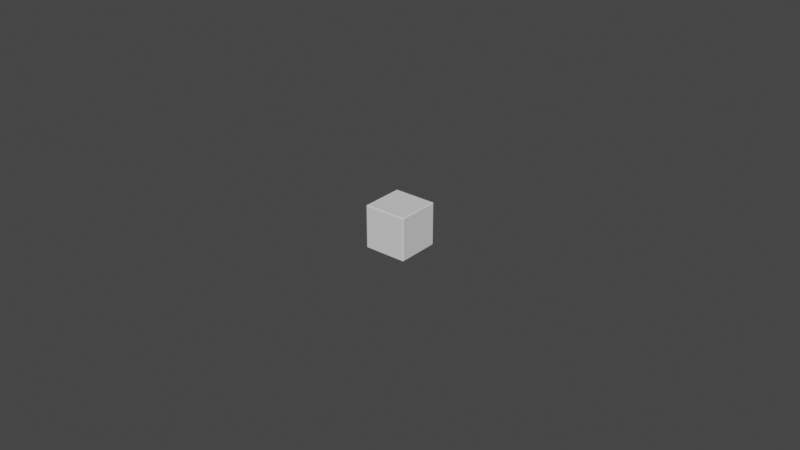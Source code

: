 # Source: d6.blend  (saved by Blender 3.2.14; exported with 4.5.12 LTS)
import bpy
from mathutils import Matrix  # noqa: F401  (used for matrix-valued properties, if any)

bpy.ops.wm.read_factory_settings(use_empty=True)
scene = bpy.context.scene
scene.name = 'Scene'

# ---- collections
col_collection = bpy.data.collections.new('Collection'); scene.collection.children.link(col_collection)

# ---- materials (node trees are filled in below, after node groups)
mat_material = bpy.data.materials.new('Material')
mat_material.alpha_threshold = 0.0
mat_material.use_transparent_shadow = False
mat_material.line_color = (0.0, 0.0, 0.0, 1.0)

# ---- material node trees
mat_material.use_nodes = True; mat_material.node_tree.nodes.clear()
_N = mat_material.node_tree.nodes; _L = mat_material.node_tree.links
n0 = _N.new('ShaderNodeOutputMaterial'); n0.name = 'Material Output'; n0.location = (300, 300)
n1 = _N.new('ShaderNodeBsdfPrincipled'); n1.name = 'Principled BSDF'; n1.location = (10, 300)
n1.distribution = 'GGX'
n1.subsurface_method = 'RANDOM_WALK_SKIN'
n1.inputs[2].default_value = 0.4
n1.inputs[3].default_value = 1.45
n1.inputs[27].default_value = (0.0, 0.0, 0.0, 1.0)
n1.inputs[28].default_value = 1.0
_L.new(n1.outputs[0], n0.inputs[0])
n0.is_active_output = True

# ---- world
world_world = bpy.data.worlds.new('World'); scene.world = world_world
world_world.use_nodes = True; world_world.node_tree.nodes.clear()
_N = world_world.node_tree.nodes; _L = world_world.node_tree.links
n0 = _N.new('ShaderNodeOutputWorld'); n0.name = 'World Output'; n0.location = (300, 300)
n1 = _N.new('ShaderNodeBackground'); n1.name = 'Background'; n1.location = (10, 300)
n1.inputs[0].default_value = (0.05088, 0.05088, 0.05088, 1.0)
_L.new(n1.outputs[0], n0.inputs[0])
n0.is_active_output = True
world_world.color = (0.05088, 0.05088, 0.05088)
world_world.use_sun_shadow = False
world_world.sun_shadow_jitter_overblur = 0.0

# ---- meshes
me_cube = bpy.data.meshes.new('Cube')
me_cube.from_pydata([(0.006619, 0.006958, 0.006619), (0.006619, 0.006619, 0.006958), (0.006958, 0.006619, 0.006619), (0.006619, 0.006942, 0.006724), (0.006619, 0.006894, 0.006818), (0.006724, 0.006942, 0.006619), (0.006724, 0.006924, 0.006724), (0.00672, 0.006878, 0.006813), (0.006818, 0.006894, 0.006619), (0.006813, 0.006878, 0.00672), (0.006798, 0.006845, 0.006798), (0.006724, 0.006619, 0.006942), (0.006818, 0.006619, 0.006894), (0.006619, 0.006724, 0.006942), (0.006724, 0.006724, 0.006925), (0.006813, 0.00672, 0.006878), (0.006619, 0.006818, 0.006894), (0.00672, 0.006813, 0.006878), (0.006798, 0.006798, 0.006845), (0.006942, 0.006724, 0.006619), (0.006894, 0.006818, 0.006619), (0.006942, 0.006619, 0.006724), (0.006924, 0.006724, 0.006724), (0.006878, 0.006813, 0.00672), (0.006894, 0.006619, 0.006818), (0.006878, 0.00672, 0.006813), (0.006845, 0.006798, 0.006798), (0.006619, 0.006619, -0.006958), (0.006619, 0.006958, -0.006619), (0.006958, 0.006619, -0.006619), (0.006619, 0.006724, -0.006942), (0.006619, 0.006818, -0.006894), (0.006724, 0.006619, -0.006942), (0.006724, 0.006724, -0.006924), (0.00672, 0.006813, -0.006878), (0.006818, 0.006619, -0.006894), (0.006813, 0.00672, -0.006878), (0.006798, 0.006798, -0.006845), (0.006724, 0.006942, -0.006619), (0.006818, 0.006894, -0.006619), (0.006619, 0.006942, -0.006724), (0.006724, 0.006924, -0.006724), (0.006813, 0.006878, -0.00672), (0.006619, 0.006894, -0.006818), (0.00672, 0.006878, -0.006813), (0.006798, 0.006845, -0.006798), (0.006942, 0.006619, -0.006724), (0.006894, 0.006619, -0.006818), (0.006942, 0.006724, -0.006619), (0.006924, 0.006724, -0.006724), (0.006878, 0.00672, -0.006813), (0.006894, 0.006818, -0.006619), (0.006878, 0.006813, -0.00672), (0.006845, 0.006798, -0.006798), (0.006958, -0.006619, 0.006619), (0.006619, -0.006619, 0.006958), (0.006619, -0.006958, 0.006619), (0.006942, -0.006619, 0.006724), (0.006894, -0.006619, 0.006818), (0.006942, -0.006724, 0.006619), (0.006924, -0.006724, 0.006724), (0.006878, -0.00672, 0.006813), (0.006894, -0.006818, 0.006619), (0.006878, -0.006813, 0.00672), (0.006845, -0.006798, 0.006798), (0.006619, -0.006724, 0.006942), (0.006619, -0.006818, 0.006894), (0.006724, -0.006619, 0.006942), (0.006724, -0.006724, 0.006925), (0.00672, -0.006813, 0.006878), (0.006818, -0.006619, 0.006894), (0.006813, -0.00672, 0.006878), (0.006798, -0.006798, 0.006845), (0.006724, -0.006942, 0.006619), (0.006818, -0.006894, 0.006619), (0.006619, -0.006942, 0.006724), (0.006724, -0.006925, 0.006724), (0.006813, -0.006878, 0.00672), (0.006619, -0.006894, 0.006818), (0.00672, -0.006878, 0.006813), (0.006798, -0.006845, 0.006798), (0.006958, -0.006619, -0.006619), (0.006619, -0.006958, -0.006619), (0.006619, -0.006619, -0.006958), (0.006942, -0.006724, -0.006619), (0.006894, -0.006818, -0.006619), (0.006942, -0.006619, -0.006724), (0.006924, -0.006724, -0.006724), (0.006878, -0.006813, -0.00672), (0.006894, -0.006619, -0.006818), (0.006878, -0.00672, -0.006813), (0.006845, -0.006798, -0.006798), (0.006619, -0.006942, -0.006724), (0.006619, -0.006894, -0.006818), (0.006724, -0.006942, -0.006619), (0.006724, -0.006925, -0.006724), (0.00672, -0.006878, -0.006813), (0.006818, -0.006894, -0.006619), (0.006813, -0.006878, -0.00672), (0.006798, -0.006845, -0.006798), (0.006724, -0.006619, -0.006942), (0.006818, -0.006619, -0.006894), (0.006619, -0.006724, -0.006942), (0.006724, -0.006724, -0.006924), (0.006813, -0.00672, -0.006878), (0.006619, -0.006818, -0.006894), (0.00672, -0.006813, -0.006878), (0.006798, -0.006798, -0.006845), (-0.006619, 0.006958, 0.006619), (-0.006958, 0.006619, 0.006619), (-0.006619, 0.006619, 0.006958), (-0.006724, 0.006942, 0.006619), (-0.006819, 0.006894, 0.006619), (-0.006619, 0.006942, 0.006724), (-0.006724, 0.006924, 0.006724), (-0.006813, 0.006878, 0.00672), (-0.006619, 0.006894, 0.006818), (-0.00672, 0.006878, 0.006813), (-0.006798, 0.006845, 0.006798), (-0.006942, 0.006619, 0.006724), (-0.006894, 0.006619, 0.006818), (-0.006942, 0.006724, 0.006619), (-0.006925, 0.006724, 0.006724), (-0.006878, 0.00672, 0.006813), (-0.006894, 0.006818, 0.006619), (-0.006878, 0.006813, 0.00672), (-0.006845, 0.006798, 0.006798), (-0.006619, 0.006724, 0.006942), (-0.006619, 0.006818, 0.006894), (-0.006724, 0.006619, 0.006942), (-0.006724, 0.006724, 0.006925), (-0.00672, 0.006813, 0.006878), (-0.006819, 0.006619, 0.006894), (-0.006813, 0.00672, 0.006878), (-0.006798, 0.006798, 0.006845), (-0.006958, 0.006619, -0.006619), (-0.006619, 0.006958, -0.006619), (-0.006619, 0.006619, -0.006958), (-0.006942, 0.006724, -0.006619), (-0.006894, 0.006818, -0.006619), (-0.006942, 0.006619, -0.006724), (-0.006925, 0.006724, -0.006724), (-0.006878, 0.006813, -0.00672), (-0.006894, 0.006619, -0.006818), (-0.006878, 0.00672, -0.006813), (-0.006845, 0.006798, -0.006798), (-0.006619, 0.006942, -0.006724), (-0.006619, 0.006894, -0.006818), (-0.006724, 0.006942, -0.006619), (-0.006724, 0.006924, -0.006724), (-0.00672, 0.006878, -0.006813), (-0.006819, 0.006894, -0.006619), (-0.006813, 0.006878, -0.00672), (-0.006798, 0.006845, -0.006798), (-0.006724, 0.006619, -0.006942), (-0.006819, 0.006619, -0.006894), (-0.006619, 0.006724, -0.006942), (-0.006724, 0.006724, -0.006924), (-0.006813, 0.00672, -0.006878), (-0.006619, 0.006818, -0.006894), (-0.00672, 0.006813, -0.006878), (-0.006798, 0.006798, -0.006845), (-0.006958, -0.006619, 0.006619), (-0.006619, -0.006958, 0.006619), (-0.006619, -0.006619, 0.006958), (-0.006942, -0.006724, 0.006619), (-0.006894, -0.006818, 0.006619), (-0.006942, -0.006619, 0.006724), (-0.006925, -0.006724, 0.006724), (-0.006878, -0.006813, 0.00672), (-0.006894, -0.006619, 0.006818), (-0.006878, -0.00672, 0.006813), (-0.006845, -0.006798, 0.006798), (-0.006619, -0.006942, 0.006724), (-0.006619, -0.006894, 0.006818), (-0.006724, -0.006942, 0.006619), (-0.006724, -0.006925, 0.006724), (-0.00672, -0.006878, 0.006813), (-0.006819, -0.006894, 0.006619), (-0.006813, -0.006878, 0.00672), (-0.006798, -0.006845, 0.006798), (-0.006724, -0.006619, 0.006942), (-0.006819, -0.006619, 0.006894), (-0.006619, -0.006724, 0.006942), (-0.006724, -0.006724, 0.006925), (-0.006813, -0.00672, 0.006878), (-0.006619, -0.006818, 0.006894), (-0.00672, -0.006813, 0.006878), (-0.006798, -0.006798, 0.006845), (-0.006619, -0.006619, -0.006958), (-0.006619, -0.006958, -0.006619), (-0.006958, -0.006619, -0.006619), (-0.006619, -0.006724, -0.006942), (-0.006619, -0.006818, -0.006894), (-0.006724, -0.006619, -0.006942), (-0.006724, -0.006724, -0.006924), (-0.00672, -0.006813, -0.006878), (-0.006819, -0.006619, -0.006894), (-0.006813, -0.00672, -0.006878), (-0.006798, -0.006798, -0.006845), (-0.006724, -0.006942, -0.006619), (-0.006819, -0.006894, -0.006619), (-0.006619, -0.006942, -0.006724), (-0.006724, -0.006925, -0.006724), (-0.006813, -0.006878, -0.00672), (-0.006619, -0.006894, -0.006818), (-0.00672, -0.006878, -0.006813), (-0.006798, -0.006845, -0.006798), (-0.006942, -0.006619, -0.006724), (-0.006894, -0.006619, -0.006818), (-0.006942, -0.006724, -0.006619), (-0.006925, -0.006724, -0.006724), (-0.006878, -0.00672, -0.006813), (-0.006894, -0.006818, -0.006619), (-0.006878, -0.006813, -0.00672), (-0.006845, -0.006798, -0.006798)], [], [(137, 27, 83, 189), (191, 162, 109, 135), (82, 56, 163, 190), (1, 110, 164, 55), (29, 2, 54, 81), (0, 3, 6, 5), (3, 4, 7, 6), (4, 16, 17, 7), (5, 6, 9, 8), (6, 7, 10, 9), (7, 17, 18, 10), (1, 11, 14, 13), (11, 12, 15, 14), (12, 24, 25, 15), (13, 14, 17, 16), (14, 15, 18, 17), (15, 25, 26, 18), (2, 19, 22, 21), (19, 20, 23, 22), (20, 8, 9, 23), (21, 22, 25, 24), (22, 23, 26, 25), (23, 9, 10, 26), (10, 18, 26), (27, 30, 33, 32), (30, 31, 34, 33), (31, 43, 44, 34), (32, 33, 36, 35), (33, 34, 37, 36), (34, 44, 45, 37), (28, 38, 41, 40), (38, 39, 42, 41), (39, 51, 52, 42), (40, 41, 44, 43), (41, 42, 45, 44), (42, 52, 53, 45), (29, 46, 49, 48), (46, 47, 50, 49), (47, 35, 36, 50), (48, 49, 52, 51), (49, 50, 53, 52), (50, 36, 37, 53), (37, 45, 53), (54, 57, 60, 59), (57, 58, 61, 60), (58, 70, 71, 61), (59, 60, 63, 62), (60, 61, 64, 63), (61, 71, 72, 64), (55, 65, 68, 67), (65, 66, 69, 68), (66, 78, 79, 69), (67, 68, 71, 70), (68, 69, 72, 71), (69, 79, 80, 72), (56, 73, 76, 75), (73, 74, 77, 76), (74, 62, 63, 77), (75, 76, 79, 78), (76, 77, 80, 79), (77, 63, 64, 80), (64, 72, 80), (81, 84, 87, 86), (84, 85, 88, 87), (85, 97, 98, 88), (86, 87, 90, 89), (87, 88, 91, 90), (88, 98, 99, 91), (82, 92, 95, 94), (92, 93, 96, 95), (93, 105, 106, 96), (94, 95, 98, 97), (95, 96, 99, 98), (96, 106, 107, 99), (83, 100, 103, 102), (100, 101, 104, 103), (101, 89, 90, 104), (102, 103, 106, 105), (103, 104, 107, 106), (104, 90, 91, 107), (91, 99, 107), (108, 111, 114, 113), (111, 112, 115, 114), (112, 124, 125, 115), (113, 114, 117, 116), (114, 115, 118, 117), (115, 125, 126, 118), (109, 119, 122, 121), (119, 120, 123, 122), (120, 132, 133, 123), (121, 122, 125, 124), (122, 123, 126, 125), (123, 133, 134, 126), (110, 127, 130, 129), (127, 128, 131, 130), (128, 116, 117, 131), (129, 130, 133, 132), (130, 131, 134, 133), (131, 117, 118, 134), (118, 126, 134), (135, 138, 141, 140), (138, 139, 142, 141), (139, 151, 152, 142), (140, 141, 144, 143), (141, 142, 145, 144), (142, 152, 153, 145), (136, 146, 149, 148), (146, 147, 150, 149), (147, 159, 160, 150), (148, 149, 152, 151), (149, 150, 153, 152), (150, 160, 161, 153), (137, 154, 157, 156), (154, 155, 158, 157), (155, 143, 144, 158), (156, 157, 160, 159), (157, 158, 161, 160), (158, 144, 145, 161), (145, 153, 161), (162, 165, 168, 167), (165, 166, 169, 168), (166, 178, 179, 169), (167, 168, 171, 170), (168, 169, 172, 171), (169, 179, 180, 172), (163, 173, 176, 175), (173, 174, 177, 176), (174, 186, 187, 177), (175, 176, 179, 178), (176, 177, 180, 179), (177, 187, 188, 180), (164, 181, 184, 183), (181, 182, 185, 184), (182, 170, 171, 185), (183, 184, 187, 186), (184, 185, 188, 187), (185, 171, 172, 188), (172, 180, 188), (189, 192, 195, 194), (192, 193, 196, 195), (193, 205, 206, 196), (194, 195, 198, 197), (195, 196, 199, 198), (196, 206, 207, 199), (190, 200, 203, 202), (200, 201, 204, 203), (201, 213, 214, 204), (202, 203, 206, 205), (203, 204, 207, 206), (204, 214, 215, 207), (191, 208, 211, 210), (208, 209, 212, 211), (209, 197, 198, 212), (210, 211, 214, 213), (211, 212, 215, 214), (212, 198, 199, 215), (199, 207, 215), (137, 189, 194, 154), (154, 194, 197, 155), (155, 197, 209, 143), (143, 209, 208, 140), (140, 208, 191, 135), (27, 137, 156, 30), (30, 156, 159, 31), (31, 159, 147, 43), (43, 147, 146, 40), (40, 146, 136, 28), (2, 29, 48, 19), (19, 48, 51, 20), (20, 51, 39, 8), (8, 39, 38, 5), (5, 38, 28, 0), (190, 163, 175, 200), (200, 175, 178, 201), (201, 178, 166, 213), (213, 166, 165, 210), (210, 165, 162, 191), (56, 82, 94, 73), (73, 94, 97, 74), (74, 97, 85, 62), (62, 85, 84, 59), (59, 84, 81, 54), (108, 136, 148, 111), (111, 148, 151, 112), (112, 151, 139, 124), (124, 139, 138, 121), (121, 138, 135, 109), (55, 164, 183, 65), (65, 183, 186, 66), (66, 186, 174, 78), (78, 174, 173, 75), (75, 173, 163, 56), (1, 55, 67, 11), (11, 67, 70, 12), (12, 70, 58, 24), (24, 58, 57, 21), (21, 57, 54, 2), (189, 83, 102, 192), (192, 102, 105, 193), (193, 105, 93, 205), (205, 93, 92, 202), (202, 92, 82, 190), (164, 110, 129, 181), (181, 129, 132, 182), (182, 132, 120, 170), (170, 120, 119, 167), (167, 119, 109, 162), (110, 1, 13, 127), (127, 13, 16, 128), (128, 16, 4, 116), (116, 4, 3, 113), (113, 3, 0, 108), (83, 27, 32, 100), (100, 32, 35, 101), (101, 35, 47, 89), (89, 47, 46, 86), (86, 46, 29, 81), (136, 108, 0, 28)])
_uv = me_cube.uv_layers.new(name='UVMap')
_uv.uv.foreach_set('vector', [0.1311, 0.5061, 0.3689, 0.5061, 0.3689, 0.7439, 0.1311, 0.7439, 0.3811, 0.006095, 0.6189, 0.006095, 0.6189, 0.2439, 0.3811, 0.2439, 0.3811, 0.7561, 0.6189, 0.7561, 0.6189, 0.9939, 0.3811, 0.9939, 0.6311, 0.5061, 0.8689, 0.5061, 0.8689, 0.7439, 0.6311, 0.7439, 0.3811, 0.5061, 0.6189, 0.5061, 0.6189, 0.7439, 0.3811, 0.7439, 0.6189, 0.4939, 0.6208, 0.4939, 0.6208, 0.4958, 0.6189, 0.4958, 0.6208, 0.4939, 0.6225, 0.4939, 0.6224, 0.4957, 0.6208, 0.4958, 0.6225, 0.4939, 0.625, 0.4939, 0.625, 0.4957, 0.6224, 0.4957, 0.6189, 0.4958, 0.6208, 0.4958, 0.6207, 0.4974, 0.6189, 0.4975, 0.6208, 0.4958, 0.6224, 0.4957, 0.6221, 0.4971, 0.6207, 0.4974, 0.6224, 0.4957, 0.625, 0.4957, 0.625, 0.4971, 0.6221, 0.4971, 0.6311, 0.5061, 0.6292, 0.5061, 0.6292, 0.5042, 0.6311, 0.5042, 0.6292, 0.5061, 0.6275, 0.5061, 0.6276, 0.5043, 0.6292, 0.5042, 0.6275, 0.5061, 0.6225, 0.5061, 0.6224, 0.5043, 0.6276, 0.5043, 0.6311, 0.5042, 0.6292, 0.5042, 0.6293, 0.5, 0.6311, 0.5, 0.6292, 0.5042, 0.6276, 0.5043, 0.6279, 0.5, 0.6293, 0.5, 0.6276, 0.5043, 0.6224, 0.5043, 0.6221, 0.5029, 0.6279, 0.5, 0.6189, 0.5061, 0.6189, 0.5042, 0.6208, 0.5042, 0.6208, 0.5061, 0.6189, 0.5042, 0.6189, 0.5025, 0.6207, 0.5026, 0.6208, 0.5042, 0.6189, 0.5025, 0.6189, 0.4975, 0.6207, 0.4974, 0.6207, 0.5026, 0.6208, 0.5061, 0.6208, 0.5042, 0.6224, 0.5043, 0.6225, 0.5061, 0.6208, 0.5042, 0.6207, 0.5026, 0.6221, 0.5029, 0.6224, 0.5043, 0.6207, 0.5026, 0.6207, 0.4974, 0.6221, 0.4971, 0.6221, 0.5029, 0.6221, 0.4971, 0.625, 0.4971, 0.6221, 0.498, 0.3689, 0.5061, 0.3689, 0.5042, 0.3708, 0.5042, 0.3708, 0.5061, 0.3689, 0.5042, 0.3689, 0.5025, 0.3707, 0.5026, 0.3708, 0.5042, 0.3689, 0.5025, 0.3689, 0.5, 0.3707, 0.5, 0.3707, 0.5026, 0.3708, 0.5061, 0.3708, 0.5042, 0.3724, 0.5043, 0.3725, 0.5061, 0.3708, 0.5042, 0.3707, 0.5026, 0.3721, 0.5029, 0.3724, 0.5043, 0.3707, 0.5026, 0.3707, 0.5, 0.3721, 0.5, 0.3721, 0.5029, 0.3811, 0.4939, 0.3811, 0.4958, 0.3792, 0.4958, 0.3792, 0.4939, 0.3811, 0.4958, 0.3811, 0.4975, 0.3793, 0.4974, 0.3792, 0.4958, 0.3811, 0.4975, 0.3811, 0.5025, 0.3793, 0.5026, 0.3793, 0.4974, 0.3792, 0.4939, 0.3792, 0.4958, 0.375, 0.4957, 0.375, 0.4939, 0.3792, 0.4958, 0.3793, 0.4974, 0.375, 0.4971, 0.375, 0.4957, 0.3793, 0.4974, 0.3793, 0.5026, 0.3779, 0.5029, 0.375, 0.4971, 0.3811, 0.5061, 0.3792, 0.5061, 0.3792, 0.5042, 0.3811, 0.5042, 0.3792, 0.5061, 0.3775, 0.5061, 0.3776, 0.5043, 0.3792, 0.5042, 0.3775, 0.5061, 0.3725, 0.5061, 0.3724, 0.5043, 0.3776, 0.5043, 0.3811, 0.5042, 0.3792, 0.5042, 0.3793, 0.5026, 0.3811, 0.5025, 0.3792, 0.5042, 0.3776, 0.5043, 0.3779, 0.5029, 0.3793, 0.5026, 0.3776, 0.5043, 0.3724, 0.5043, 0.3721, 0.5029, 0.3779, 0.5029, 0.3721, 0.5029, 0.3721, 0.5, 0.373, 0.5029, 0.6189, 0.7439, 0.6208, 0.7439, 0.6208, 0.7458, 0.6189, 0.7458, 0.6208, 0.7439, 0.6225, 0.7439, 0.6224, 0.7457, 0.6208, 0.7458, 0.6225, 0.7439, 0.6275, 0.7439, 0.6276, 0.7457, 0.6224, 0.7457, 0.6189, 0.7458, 0.6208, 0.7458, 0.6207, 0.7474, 0.6189, 0.7475, 0.6208, 0.7458, 0.6224, 0.7457, 0.6221, 0.7471, 0.6207, 0.7474, 0.6224, 0.7457, 0.6276, 0.7457, 0.6279, 0.75, 0.6221, 0.7471, 0.6311, 0.7439, 0.6311, 0.7458, 0.6292, 0.7458, 0.6292, 0.7439, 0.6311, 0.7458, 0.6311, 0.75, 0.6293, 0.75, 0.6292, 0.7458, 0.625, 0.7561, 0.6225, 0.7561, 0.6224, 0.7543, 0.625, 0.7543, 0.6292, 0.7439, 0.6292, 0.7458, 0.6276, 0.7457, 0.6275, 0.7439, 0.6292, 0.7458, 0.6293, 0.75, 0.6279, 0.75, 0.6276, 0.7457, 0.625, 0.7543, 0.6224, 0.7543, 0.6221, 0.7529, 0.625, 0.7529, 0.6189, 0.7561, 0.6189, 0.7542, 0.6208, 0.7542, 0.6208, 0.7561, 0.6189, 0.7542, 0.6189, 0.7525, 0.6207, 0.7526, 0.6208, 0.7542, 0.6189, 0.7525, 0.6189, 0.7475, 0.6207, 0.7474, 0.6207, 0.7526, 0.6208, 0.7561, 0.6208, 0.7542, 0.6224, 0.7543, 0.6225, 0.7561, 0.6208, 0.7542, 0.6207, 0.7526, 0.6221, 0.7529, 0.6224, 0.7543, 0.6207, 0.7526, 0.6207, 0.7474, 0.6221, 0.7471, 0.6221, 0.7529, 0.6221, 0.752, 0.625, 0.7529, 0.6221, 0.7529, 0.3811, 0.7439, 0.3811, 0.7458, 0.3792, 0.7458, 0.3792, 0.7439, 0.3811, 0.7458, 0.3811, 0.7475, 0.3793, 0.7474, 0.3792, 0.7458, 0.3811, 0.7475, 0.3811, 0.7525, 0.3793, 0.7526, 0.3793, 0.7474, 0.3792, 0.7439, 0.3792, 0.7458, 0.3776, 0.7457, 0.3775, 0.7439, 0.3792, 0.7458, 0.3793, 0.7474, 0.3779, 0.7471, 0.3776, 0.7457, 0.3793, 0.7474, 0.3793, 0.7526, 0.375, 0.7529, 0.3779, 0.7471, 0.3811, 0.7561, 0.3792, 0.7561, 0.3792, 0.7542, 0.3811, 0.7542, 0.3792, 0.7561, 0.375, 0.7561, 0.375, 0.7543, 0.3792, 0.7542, 0.3689, 0.75, 0.3689, 0.7475, 0.3707, 0.7474, 0.3707, 0.75, 0.3811, 0.7542, 0.3792, 0.7542, 0.3793, 0.7526, 0.3811, 0.7525, 0.3792, 0.7542, 0.375, 0.7543, 0.375, 0.7529, 0.3793, 0.7526, 0.3707, 0.75, 0.3707, 0.7474, 0.3721, 0.7471, 0.3721, 0.75, 0.3689, 0.7439, 0.3708, 0.7439, 0.3708, 0.7458, 0.3689, 0.7458, 0.3708, 0.7439, 0.3725, 0.7439, 0.3724, 0.7457, 0.3708, 0.7458, 0.3725, 0.7439, 0.3775, 0.7439, 0.3776, 0.7457, 0.3724, 0.7457, 0.3689, 0.7458, 0.3708, 0.7458, 0.3707, 0.7474, 0.3689, 0.7475, 0.3708, 0.7458, 0.3724, 0.7457, 0.3721, 0.7471, 0.3707, 0.7474, 0.3724, 0.7457, 0.3776, 0.7457, 0.3779, 0.7471, 0.3721, 0.7471, 0.373, 0.7471, 0.3721, 0.75, 0.3721, 0.7471, 0.6189, 0.2561, 0.6189, 0.2542, 0.6208, 0.2542, 0.6208, 0.2561, 0.6189, 0.2542, 0.6189, 0.2525, 0.6207, 0.2526, 0.6208, 0.2542, 0.6189, 0.2525, 0.6189, 0.2475, 0.6207, 0.2474, 0.6207, 0.2526, 0.6208, 0.2561, 0.6208, 0.2542, 0.6224, 0.2543, 0.6225, 0.2561, 0.6208, 0.2542, 0.6207, 0.2526, 0.6221, 0.2529, 0.6224, 0.2543, 0.6207, 0.2526, 0.6207, 0.2474, 0.6221, 0.2471, 0.6221, 0.2529, 0.6189, 0.2439, 0.6208, 0.2439, 0.6208, 0.2458, 0.6189, 0.2458, 0.6208, 0.2439, 0.6225, 0.2439, 0.6224, 0.2457, 0.6208, 0.2458, 0.6225, 0.2439, 0.625, 0.2439, 0.625, 0.2457, 0.6224, 0.2457, 0.6189, 0.2458, 0.6208, 0.2458, 0.6207, 0.2474, 0.6189, 0.2475, 0.6208, 0.2458, 0.6224, 0.2457, 0.6221, 0.2471, 0.6207, 0.2474, 0.6224, 0.2457, 0.625, 0.2457, 0.625, 0.2471, 0.6221, 0.2471, 0.8689, 0.5061, 0.8689, 0.5042, 0.8708, 0.5042, 0.8708, 0.5061, 0.8689, 0.5042, 0.8689, 0.5, 0.8707, 0.5, 0.8708, 0.5042, 0.625, 0.2561, 0.6225, 0.2561, 0.6224, 0.2543, 0.625, 0.2543, 0.8708, 0.5061, 0.8708, 0.5042, 0.875, 0.5043, 0.875, 0.5061, 0.8708, 0.5042, 0.8707, 0.5, 0.875, 0.5029, 0.875, 0.5043, 0.625, 0.2543, 0.6224, 0.2543, 0.6221, 0.2529, 0.625, 0.25, 0.6221, 0.248, 0.6221, 0.2471, 0.625, 0.2471, 0.3811, 0.2439, 0.3811, 0.2458, 0.3792, 0.2458, 0.3792, 0.2439, 0.3811, 0.2458, 0.3811, 0.2475, 0.3793, 0.2474, 0.3792, 0.2458, 0.3811, 0.2475, 0.3811, 0.2525, 0.3793, 0.2526, 0.3793, 0.2474, 0.3792, 0.2439, 0.3792, 0.2458, 0.375, 0.2457, 0.375, 0.2439, 0.3792, 0.2458, 0.3793, 0.2474, 0.375, 0.2471, 0.375, 0.2457, 0.3793, 0.2474, 0.3793, 0.2526, 0.375, 0.2529, 0.375, 0.2471, 0.3811, 0.2561, 0.3792, 0.2561, 0.3792, 0.2542, 0.3811, 0.2542, 0.3792, 0.2561, 0.375, 0.2561, 0.375, 0.2543, 0.3792, 0.2542, 0.1311, 0.5, 0.1311, 0.5025, 0.1293, 0.5026, 0.1293, 0.5, 0.3811, 0.2542, 0.3792, 0.2542, 0.3793, 0.2526, 0.3811, 0.2525, 0.3792, 0.2542, 0.375, 0.2543, 0.375, 0.2529, 0.3793, 0.2526, 0.1293, 0.5, 0.1293, 0.5026, 0.1279, 0.5029, 0.1279, 0.5, 0.1311, 0.5061, 0.1292, 0.5061, 0.1292, 0.5042, 0.1311, 0.5042, 0.1292, 0.5061, 0.1275, 0.5061, 0.1276, 0.5043, 0.1292, 0.5042, 0.1275, 0.5061, 0.125, 0.5061, 0.125, 0.5043, 0.1276, 0.5043, 0.1311, 0.5042, 0.1292, 0.5042, 0.1293, 0.5026, 0.1311, 0.5025, 0.1292, 0.5042, 0.1276, 0.5043, 0.1279, 0.5029, 0.1293, 0.5026, 0.1276, 0.5043, 0.125, 0.5043, 0.125, 0.5029, 0.1279, 0.5029, 0.125, 0.5029, 0.1279, 0.5, 0.1279, 0.5029, 0.6189, 0.006095, 0.6189, 0.004211, 0.6208, 0.004218, 0.6208, 0.006095, 0.6189, 0.004211, 0.6189, 0.002513, 0.6207, 0.002609, 0.6208, 0.004218, 0.6189, 0.002513, 0.6189, 0.0, 0.6207, 0.0, 0.6207, 0.002609, 0.6208, 0.006095, 0.6208, 0.004218, 0.6224, 0.004281, 0.6225, 0.006095, 0.6208, 0.004218, 0.6207, 0.002609, 0.6221, 0.00288, 0.6224, 0.004281, 0.6207, 0.002609, 0.6207, 0.0, 0.6221, 0.0, 0.6221, 0.00288, 0.6189, 0.9939, 0.6208, 0.9939, 0.6208, 0.9958, 0.6189, 0.9958, 0.6208, 0.9939, 0.6225, 0.9939, 0.6224, 0.9957, 0.6208, 0.9958, 0.6225, 0.9939, 0.625, 0.9939, 0.625, 0.9957, 0.6224, 0.9957, 0.6189, 0.9958, 0.6208, 0.9958, 0.6207, 1.0, 0.6189, 1.0, 0.6208, 0.9958, 0.6224, 0.9957, 0.6221, 1.0, 0.6207, 1.0, 0.6224, 0.9957, 0.625, 0.9957, 0.625, 1.0, 0.6221, 1.0, 0.8689, 0.7439, 0.8708, 0.7439, 0.8708, 0.7458, 0.8689, 0.7458, 0.8708, 0.7439, 0.875, 0.7439, 0.875, 0.7457, 0.8708, 0.7458, 0.625, 0.006095, 0.6225, 0.006095, 0.6224, 0.004281, 0.625, 0.004281, 0.8689, 0.7458, 0.8708, 0.7458, 0.8707, 0.75, 0.8689, 0.75, 0.8708, 0.7458, 0.875, 0.7457, 0.875, 0.7471, 0.8707, 0.75, 0.625, 0.004281, 0.6224, 0.004281, 0.6221, 0.00288, 0.625, 0.00288, 0.6221, 0.00288, 0.6221, 0.0, 0.625, 0.00288, 0.1311, 0.7439, 0.1311, 0.7458, 0.1292, 0.7458, 0.1292, 0.7439, 0.1311, 0.7458, 0.1311, 0.7475, 0.1293, 0.7474, 0.1292, 0.7458, 0.1311, 0.7475, 0.1311, 0.75, 0.1293, 0.75, 0.1293, 0.7474, 0.1292, 0.7439, 0.1292, 0.7458, 0.1276, 0.7457, 0.1275, 0.7439, 0.1292, 0.7458, 0.1293, 0.7474, 0.1279, 0.7471, 0.1276, 0.7457, 0.1293, 0.7474, 0.1293, 0.75, 0.1279, 0.75, 0.1279, 0.7471, 0.3811, 0.9939, 0.3811, 0.9958, 0.3792, 0.9958, 0.3792, 0.9939, 0.3811, 0.9958, 0.3811, 1.0, 0.3793, 1.0, 0.3792, 0.9958, 0.3811, 0.0, 0.3811, 0.002513, 0.3793, 0.002609, 0.3793, 0.0, 0.3792, 0.9939, 0.3792, 0.9958, 0.375, 0.9957, 0.375, 0.9939, 0.3792, 0.9958, 0.3793, 1.0, 0.375, 0.9971, 0.375, 0.9957, 0.3793, 0.0, 0.3793, 0.002609, 0.375, 0.00288, 0.375, 0.0, 0.3811, 0.006095, 0.3792, 0.006095, 0.3792, 0.004218, 0.3811, 0.004211, 0.3792, 0.006095, 0.375, 0.006095, 0.375, 0.004281, 0.3792, 0.004218, 0.125, 0.7439, 0.1275, 0.7439, 0.1276, 0.7457, 0.125, 0.7457, 0.3811, 0.004211, 0.3792, 0.004218, 0.3793, 0.002609, 0.3811, 0.002513, 0.3792, 0.004218, 0.375, 0.004281, 0.375, 0.00288, 0.3793, 0.002609, 0.125, 0.7457, 0.1276, 0.7457, 0.1279, 0.7471, 0.125, 0.7471, 0.1279, 0.7471, 0.1279, 0.75, 0.125, 0.7471, 0.1311, 0.5061, 0.1311, 0.7439, 0.1292, 0.7439, 0.1292, 0.5061, 0.1292, 0.5061, 0.1292, 0.7439, 0.1275, 0.7439, 0.1275, 0.5061, 0.1275, 0.5061, 0.1275, 0.7439, 0.125, 0.7439, 0.125, 0.5061, 0.375, 0.2439, 0.375, 0.006095, 0.3792, 0.006095, 0.3792, 0.2439, 0.3792, 0.2439, 0.3792, 0.006095, 0.3811, 0.006095, 0.3811, 0.2439, 0.3689, 0.5061, 0.1311, 0.5061, 0.1311, 0.5042, 0.3689, 0.5042, 0.3689, 0.5042, 0.1311, 0.5042, 0.1311, 0.5025, 0.3689, 0.5025, 0.3689, 0.5025, 0.1311, 0.5025, 0.1311, 0.5, 0.3689, 0.5, 0.375, 0.4939, 0.375, 0.2561, 0.3792, 0.2561, 0.3792, 0.4939, 0.3792, 0.4939, 0.3792, 0.2561, 0.3811, 0.2561, 0.3811, 0.4939, 0.6189, 0.5061, 0.3811, 0.5061, 0.3811, 0.5042, 0.6189, 0.5042, 0.6189, 0.5042, 0.3811, 0.5042, 0.3811, 0.5025, 0.6189, 0.5025, 0.6189, 0.5025, 0.3811, 0.5025, 0.3811, 0.4975, 0.6189, 0.4975, 0.6189, 0.4975, 0.3811, 0.4975, 0.3811, 0.4958, 0.6189, 0.4958, 0.6189, 0.4958, 0.3811, 0.4958, 0.3811, 0.4939, 0.6189, 0.4939, 0.3811, 0.9939, 0.6189, 0.9939, 0.6189, 0.9958, 0.3811, 0.9958, 0.3811, 0.9958, 0.6189, 0.9958, 0.6189, 1.0, 0.3811, 1.0, 0.3811, 0.0, 0.6189, 0.0, 0.6189, 0.002513, 0.3811, 0.002513, 0.3811, 0.002513, 0.6189, 0.002513, 0.6189, 0.004211, 0.3811, 0.004211, 0.3811, 0.004211, 0.6189, 0.004211, 0.6189, 0.006095, 0.3811, 0.006095, 0.6189, 0.7561, 0.3811, 0.7561, 0.3811, 0.7542, 0.6189, 0.7542, 0.6189, 0.7542, 0.3811, 0.7542, 0.3811, 0.7525, 0.6189, 0.7525, 0.6189, 0.7525, 0.3811, 0.7525, 0.3811, 0.7475, 0.6189, 0.7475, 0.6189, 0.7475, 0.3811, 0.7475, 0.3811, 0.7458, 0.6189, 0.7458, 0.6189, 0.7458, 0.3811, 0.7458, 0.3811, 0.7439, 0.6189, 0.7439, 0.6189, 0.2561, 0.3811, 0.2561, 0.3811, 0.2542, 0.6189, 0.2542, 0.6189, 0.2542, 0.3811, 0.2542, 0.3811, 0.2525, 0.6189, 0.2525, 0.6189, 0.2525, 0.3811, 0.2525, 0.3811, 0.2475, 0.6189, 0.2475, 0.6189, 0.2475, 0.3811, 0.2475, 0.3811, 0.2458, 0.6189, 0.2458, 0.6189, 0.2458, 0.3811, 0.2458, 0.3811, 0.2439, 0.6189, 0.2439, 0.6311, 0.7439, 0.8689, 0.7439, 0.8689, 0.7458, 0.6311, 0.7458, 0.6311, 0.7458, 0.8689, 0.7458, 0.8689, 0.75, 0.6311, 0.75, 0.625, 0.7561, 0.625, 0.9939, 0.6225, 0.9939, 0.6225, 0.7561, 0.6225, 0.7561, 0.6225, 0.9939, 0.6208, 0.9939, 0.6208, 0.7561, 0.6208, 0.7561, 0.6208, 0.9939, 0.6189, 0.9939, 0.6189, 0.7561, 0.6311, 0.5061, 0.6311, 0.7439, 0.6292, 0.7439, 0.6292, 0.5061, 0.6292, 0.5061, 0.6292, 0.7439, 0.6275, 0.7439, 0.6275, 0.5061, 0.6275, 0.5061, 0.6275, 0.7439, 0.6225, 0.7439, 0.6225, 0.5061, 0.6225, 0.5061, 0.6225, 0.7439, 0.6208, 0.7439, 0.6208, 0.5061, 0.6208, 0.5061, 0.6208, 0.7439, 0.6189, 0.7439, 0.6189, 0.5061, 0.1311, 0.7439, 0.3689, 0.7439, 0.3689, 0.7458, 0.1311, 0.7458, 0.1311, 0.7458, 0.3689, 0.7458, 0.3689, 0.7475, 0.1311, 0.7475, 0.1311, 0.7475, 0.3689, 0.7475, 0.3689, 0.75, 0.1311, 0.75, 0.375, 0.9939, 0.375, 0.7561, 0.3792, 0.7561, 0.3792, 0.9939, 0.3792, 0.9939, 0.3792, 0.7561, 0.3811, 0.7561, 0.3811, 0.9939, 0.8689, 0.7439, 0.8689, 0.5061, 0.8708, 0.5061, 0.8708, 0.7439, 0.8708, 0.7439, 0.8708, 0.5061, 0.875, 0.5061, 0.875, 0.7439, 0.625, 0.006095, 0.625, 0.2439, 0.6225, 0.2439, 0.6225, 0.006095, 0.6225, 0.006095, 0.6225, 0.2439, 0.6208, 0.2439, 0.6208, 0.006095, 0.6208, 0.006095, 0.6208, 0.2439, 0.6189, 0.2439, 0.6189, 0.006095, 0.8689, 0.5061, 0.6311, 0.5061, 0.6311, 0.5042, 0.8689, 0.5042, 0.8689, 0.5042, 0.6311, 0.5042, 0.6311, 0.5, 0.8689, 0.5, 0.625, 0.2561, 0.625, 0.4939, 0.6225, 0.4939, 0.6225, 0.2561, 0.6225, 0.2561, 0.6225, 0.4939, 0.6208, 0.4939, 0.6208, 0.2561, 0.6208, 0.2561, 0.6208, 0.4939, 0.6189, 0.4939, 0.6189, 0.2561, 0.3689, 0.7439, 0.3689, 0.5061, 0.3708, 0.5061, 0.3708, 0.7439, 0.3708, 0.7439, 0.3708, 0.5061, 0.3725, 0.5061, 0.3725, 0.7439, 0.3725, 0.7439, 0.3725, 0.5061, 0.3775, 0.5061, 0.3775, 0.7439, 0.3775, 0.7439, 0.3775, 0.5061, 0.3792, 0.5061, 0.3792, 0.7439, 0.3792, 0.7439, 0.3792, 0.5061, 0.3811, 0.5061, 0.3811, 0.7439, 0.3811, 0.2561, 0.6189, 0.2561, 0.6189, 0.4939, 0.3811, 0.4939])
me_cube.materials.append(mat_material)
me_cube.use_mirror_vertex_groups = False
me_cube.update()

# ---- objects
ob_cube = bpy.data.objects.new('Cube', me_cube)

# ---- transforms, parenting, visibility, modifiers, constraints
ob_cube.location = (0.0, 0.0, 0.0)
ob_cube.lock_rotations_4d = False
ob_cube.empty_display_type = 'ARROWS'
ob_cube.lineart.crease_threshold = 0.0

# ---- collection membership
col_collection.objects.link(ob_cube)

# ---- scene / render settings (as saved in the file)
scene.frame_start = 1; scene.frame_end = 250; scene.frame_set(1)
scene.render.engine = 'BLENDER_EEVEE_NEXT'
scene.cycles.sampling_pattern = 'TABULATED_SOBOL'
scene.cycles.use_light_tree = False
scene.view_settings.view_transform = 'Filmic'
bpy.context.view_layer.update()

# ---- added for rendering (the .blend has no active camera and no usable light): camera, sun
cam_auto = bpy.data.cameras.new('AutoCamera')
cam_auto.lens = 50.0
cam_auto.sensor_width = 36.0
cam_auto.clip_end = 1000.0
ob_auto_camera = bpy.data.objects.new('AutoCamera', cam_auto)
scene.collection.objects.link(ob_auto_camera)
ob_auto_camera.location = (0.185045, -0.222054, 0.148036)
ob_auto_camera.rotation_euler = (1.09748, -7.21219e-08, 0.694738)
scene.camera = ob_auto_camera
light_auto_sun = bpy.data.lights.new('AutoSun', 'SUN')
light_auto_sun.energy = 3.0
light_auto_sun.angle = 0.0523599
ob_auto_sun = bpy.data.objects.new('AutoSun', light_auto_sun)
scene.collection.objects.link(ob_auto_sun)
ob_auto_sun.rotation_euler = (0.872665, 0.174533, 0.523599)
bpy.context.view_layer.update()
